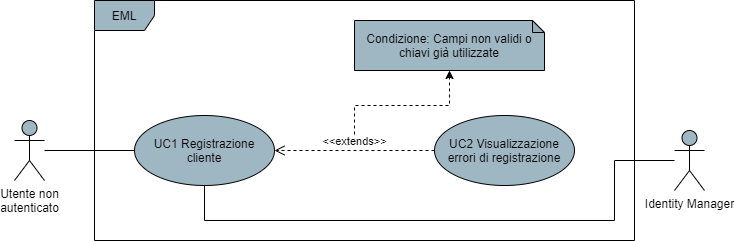

The diagram above was exported from draw.io. Its source (the exported page's mxGraphModel, read from the mxfile embedded in the PNG):
<mxGraphModel dx="782" dy="766" grid="1" gridSize="10" guides="1" tooltips="1" connect="1" arrows="1" fold="1" page="1" pageScale="1" pageWidth="850" pageHeight="1100" math="0" shadow="0">
  <root>
    <mxCell id="0" />
    <mxCell id="1" parent="0" />
    <mxCell id="dbmYQgCzoNZLPMEJyyfC-4" style="edgeStyle=orthogonalEdgeStyle;rounded=0;orthogonalLoop=1;jettySize=auto;html=1;endArrow=none;endFill=0;" parent="1" source="dbmYQgCzoNZLPMEJyyfC-1" target="dbmYQgCzoNZLPMEJyyfC-3" edge="1">
      <mxGeometry relative="1" as="geometry" />
    </mxCell>
    <mxCell id="dbmYQgCzoNZLPMEJyyfC-1" value="Utente non&lt;br&gt;autenticato" style="shape=umlActor;verticalLabelPosition=bottom;verticalAlign=top;html=1;fillColor=#9FB6C3;" parent="1" vertex="1">
      <mxGeometry x="140" y="320" width="30" height="60" as="geometry" />
    </mxCell>
    <mxCell id="dbmYQgCzoNZLPMEJyyfC-2" value="EML" style="shape=umlFrame;whiteSpace=wrap;html=1;fillColor=#9FB6C3;" parent="1" vertex="1">
      <mxGeometry x="220" y="200" width="540" height="240" as="geometry" />
    </mxCell>
    <mxCell id="dbmYQgCzoNZLPMEJyyfC-3" value="UC1 Registrazione cliente" style="ellipse;whiteSpace=wrap;html=1;fillColor=#9FB6C3;" parent="1" vertex="1">
      <mxGeometry x="260" y="315" width="140" height="70" as="geometry" />
    </mxCell>
    <mxCell id="dbmYQgCzoNZLPMEJyyfC-19" value="" style="edgeStyle=orthogonalEdgeStyle;rounded=0;orthogonalLoop=1;jettySize=auto;html=1;dashed=1;" parent="1" target="dbmYQgCzoNZLPMEJyyfC-18" edge="1">
      <mxGeometry relative="1" as="geometry">
        <mxPoint x="480" y="340" as="sourcePoint" />
      </mxGeometry>
    </mxCell>
    <mxCell id="dbmYQgCzoNZLPMEJyyfC-5" value="UC2 Visualizzazione errori di registrazione" style="ellipse;whiteSpace=wrap;html=1;fillColor=#9FB6C3;" parent="1" vertex="1">
      <mxGeometry x="560" y="315" width="140" height="70" as="geometry" />
    </mxCell>
    <mxCell id="dbmYQgCzoNZLPMEJyyfC-16" value="&amp;lt;&amp;lt;extends&amp;gt;&amp;gt;" style="html=1;verticalAlign=bottom;endArrow=open;dashed=1;endSize=8;entryX=1;entryY=0.5;entryDx=0;entryDy=0;" parent="1" source="dbmYQgCzoNZLPMEJyyfC-5" target="dbmYQgCzoNZLPMEJyyfC-3" edge="1">
      <mxGeometry relative="1" as="geometry">
        <mxPoint x="560" y="350" as="sourcePoint" />
        <mxPoint x="480" y="350" as="targetPoint" />
      </mxGeometry>
    </mxCell>
    <mxCell id="dbmYQgCzoNZLPMEJyyfC-18" value="Condizione: Campi non validi o chiavi già utilizzate" style="shape=note;whiteSpace=wrap;html=1;backgroundOutline=1;darkOpacity=0.05;fillColor=#9FB6C3;size=12;" parent="1" vertex="1">
      <mxGeometry x="480" y="220" width="190" height="50" as="geometry" />
    </mxCell>
    <mxCell id="dbmYQgCzoNZLPMEJyyfC-21" style="edgeStyle=orthogonalEdgeStyle;rounded=0;orthogonalLoop=1;jettySize=auto;html=1;endArrow=none;endFill=0;" parent="1" target="dbmYQgCzoNZLPMEJyyfC-3" edge="1">
      <mxGeometry relative="1" as="geometry">
        <mxPoint x="800" y="360" as="sourcePoint" />
        <Array as="points">
          <mxPoint x="740" y="360" />
          <mxPoint x="740" y="420" />
          <mxPoint x="330" y="420" />
        </Array>
      </mxGeometry>
    </mxCell>
    <mxCell id="dbmYQgCzoNZLPMEJyyfC-20" value="Identity Manager" style="shape=umlActor;verticalLabelPosition=bottom;verticalAlign=top;html=1;fillColor=#9FB6C3;" parent="1" vertex="1">
      <mxGeometry x="800" y="330" width="30" height="60" as="geometry" />
    </mxCell>
  </root>
</mxGraphModel>